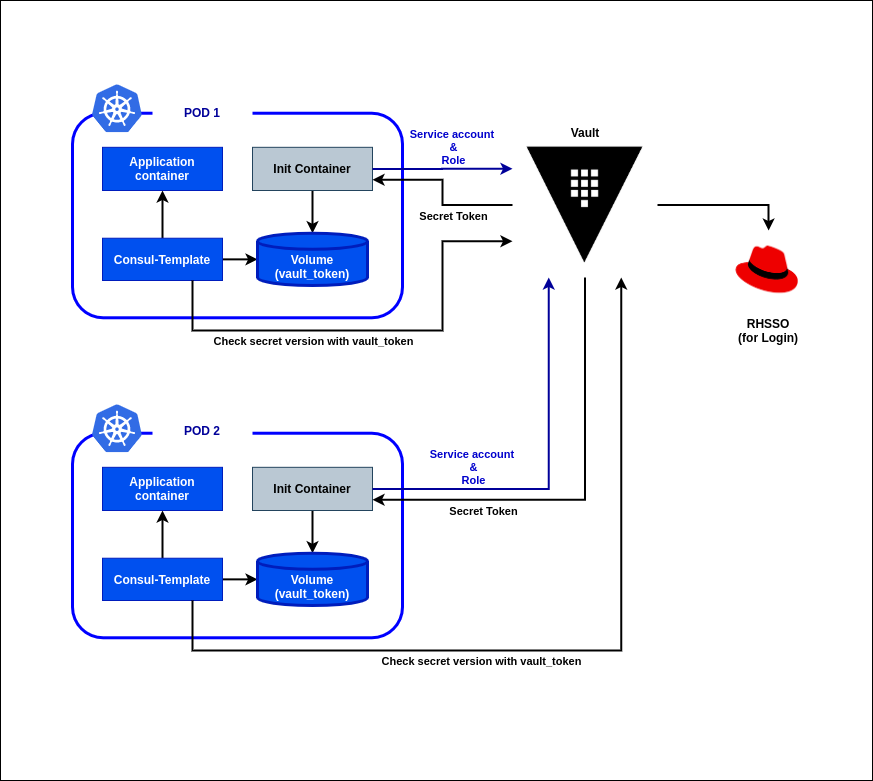

The diagram above was exported from draw.io. Its source (the exported page's mxGraphModel, read from the mxfile embedded in the PNG):
<mxGraphModel dx="1422" dy="852" grid="1" gridSize="10" guides="1" tooltips="1" connect="1" arrows="1" fold="1" page="1" pageScale="1" pageWidth="850" pageHeight="1100" math="0" shadow="0">
  <root>
    <mxCell id="0" />
    <mxCell id="1" parent="0" />
    <mxCell id="4fTWIVJoddAqI1CCIKcr-13" value="" style="rounded=0;whiteSpace=wrap;html=1;" parent="1" vertex="1">
      <mxGeometry x="78" y="40" width="872" height="780" as="geometry" />
    </mxCell>
    <mxCell id="4fTWIVJoddAqI1CCIKcr-14" value="RHSSO&#10;(for Login)" style="shape=image;verticalLabelPosition=bottom;labelBackgroundColor=#ffffff;verticalAlign=top;aspect=fixed;imageAspect=0;image=data:image/png,(base64 omitted: 2500 chars);fontStyle=1" parent="1" vertex="1">
      <mxGeometry x="770" y="270" width="152.15" height="80" as="geometry" />
    </mxCell>
    <mxCell id="BY4wmm7HWNfYbl89ZEO9-19" style="edgeStyle=orthogonalEdgeStyle;rounded=0;orthogonalLoop=1;jettySize=auto;html=1;exitX=1;exitY=0.5;exitDx=0;exitDy=0;entryX=0.5;entryY=0;entryDx=0;entryDy=0;strokeColor=#000000;strokeWidth=2;fontColor=#0000CC;" edge="1" parent="1" source="BY4wmm7HWNfYbl89ZEO9-1" target="4fTWIVJoddAqI1CCIKcr-14">
      <mxGeometry relative="1" as="geometry" />
    </mxCell>
    <mxCell id="BY4wmm7HWNfYbl89ZEO9-1" value="" style="shape=image;verticalLabelPosition=bottom;labelBackgroundColor=#ffffff;verticalAlign=top;aspect=fixed;imageAspect=0;image=data:image/png,(base64 omitted: 2004 chars);fontStyle=1" vertex="1" parent="1">
      <mxGeometry x="590" y="172" width="145" height="145" as="geometry" />
    </mxCell>
    <mxCell id="BY4wmm7HWNfYbl89ZEO9-4" value="" style="group;" vertex="1" connectable="0" parent="1">
      <mxGeometry x="150" y="130" width="330" height="250" as="geometry" />
    </mxCell>
    <mxCell id="BY4wmm7HWNfYbl89ZEO9-3" value="" style="rounded=1;whiteSpace=wrap;html=1;strokeColor=#0000FF;strokeWidth=3;" vertex="1" parent="BY4wmm7HWNfYbl89ZEO9-4">
      <mxGeometry y="22.72727272727273" width="330" height="204.54545454545456" as="geometry" />
    </mxCell>
    <mxCell id="BY4wmm7HWNfYbl89ZEO9-2" value="" style="aspect=fixed;html=1;points=[];align=center;image;fontSize=12;image=img/lib/mscae/Kubernetes.svg;" vertex="1" parent="BY4wmm7HWNfYbl89ZEO9-4">
      <mxGeometry x="20" y="-5.6818181818181825" width="50" height="48" as="geometry" />
    </mxCell>
    <mxCell id="BY4wmm7HWNfYbl89ZEO9-14" style="edgeStyle=orthogonalEdgeStyle;rounded=0;orthogonalLoop=1;jettySize=auto;html=1;exitX=0.5;exitY=1;exitDx=0;exitDy=0;entryX=0.5;entryY=0;entryDx=0;entryDy=0;entryPerimeter=0;strokeColor=#000000;fontColor=#0000CC;fontStyle=1;strokeWidth=2;" edge="1" parent="BY4wmm7HWNfYbl89ZEO9-4" source="BY4wmm7HWNfYbl89ZEO9-5" target="BY4wmm7HWNfYbl89ZEO9-8">
      <mxGeometry relative="1" as="geometry" />
    </mxCell>
    <mxCell id="BY4wmm7HWNfYbl89ZEO9-5" value="Init Container" style="rounded=0;whiteSpace=wrap;html=1;strokeColor=#23445d;fillColor=#bac8d3;fontStyle=1" vertex="1" parent="BY4wmm7HWNfYbl89ZEO9-4">
      <mxGeometry x="180" y="56.82" width="120" height="43.18" as="geometry" />
    </mxCell>
    <mxCell id="BY4wmm7HWNfYbl89ZEO9-15" style="edgeStyle=orthogonalEdgeStyle;rounded=0;orthogonalLoop=1;jettySize=auto;html=1;exitX=1;exitY=0.5;exitDx=0;exitDy=0;entryX=0;entryY=0.5;entryDx=0;entryDy=0;entryPerimeter=0;strokeColor=#000000;fontColor=#0000CC;fontStyle=1;strokeWidth=2;" edge="1" parent="BY4wmm7HWNfYbl89ZEO9-4" source="BY4wmm7HWNfYbl89ZEO9-6" target="BY4wmm7HWNfYbl89ZEO9-8">
      <mxGeometry relative="1" as="geometry" />
    </mxCell>
    <mxCell id="BY4wmm7HWNfYbl89ZEO9-16" style="edgeStyle=orthogonalEdgeStyle;rounded=0;orthogonalLoop=1;jettySize=auto;html=1;exitX=0.5;exitY=0;exitDx=0;exitDy=0;entryX=0.5;entryY=1;entryDx=0;entryDy=0;strokeColor=#000000;fontColor=#0000CC;fontStyle=1;strokeWidth=2;" edge="1" parent="BY4wmm7HWNfYbl89ZEO9-4" source="BY4wmm7HWNfYbl89ZEO9-6" target="BY4wmm7HWNfYbl89ZEO9-7">
      <mxGeometry relative="1" as="geometry" />
    </mxCell>
    <mxCell id="BY4wmm7HWNfYbl89ZEO9-6" value="Consul-Template" style="rounded=0;whiteSpace=wrap;html=1;strokeColor=#001DBC;fillColor=#0050ef;fontColor=#ffffff;fontStyle=1" vertex="1" parent="BY4wmm7HWNfYbl89ZEO9-4">
      <mxGeometry x="30" y="147.73" width="120" height="42.27" as="geometry" />
    </mxCell>
    <mxCell id="BY4wmm7HWNfYbl89ZEO9-7" value="Application container" style="rounded=0;whiteSpace=wrap;html=1;strokeColor=#001DBC;fillColor=#0050ef;fontColor=#ffffff;fontStyle=1" vertex="1" parent="BY4wmm7HWNfYbl89ZEO9-4">
      <mxGeometry x="30" y="56.82" width="120" height="43.18" as="geometry" />
    </mxCell>
    <mxCell id="BY4wmm7HWNfYbl89ZEO9-8" value="Volume&lt;br&gt;(vault_token)" style="shape=cylinder3;whiteSpace=wrap;html=1;boundedLbl=1;backgroundOutline=1;size=8;strokeColor=#001DBC;strokeWidth=3;fillColor=#0050ef;fontColor=#ffffff;fontStyle=1" vertex="1" parent="BY4wmm7HWNfYbl89ZEO9-4">
      <mxGeometry x="185" y="142.73" width="110" height="52.27" as="geometry" />
    </mxCell>
    <mxCell id="BY4wmm7HWNfYbl89ZEO9-36" value="&lt;b&gt;POD 1&lt;/b&gt;" style="text;html=1;align=center;verticalAlign=middle;whiteSpace=wrap;rounded=0;fillColor=#ffffff;fontColor=#000099;" vertex="1" parent="BY4wmm7HWNfYbl89ZEO9-4">
      <mxGeometry x="80" y="12" width="100" height="20" as="geometry" />
    </mxCell>
    <mxCell id="BY4wmm7HWNfYbl89ZEO9-9" style="edgeStyle=orthogonalEdgeStyle;rounded=0;orthogonalLoop=1;jettySize=auto;html=1;exitX=1;exitY=0.5;exitDx=0;exitDy=0;entryX=0;entryY=0.25;entryDx=0;entryDy=0;fontColor=#0000CC;strokeColor=#000099;fontStyle=1;strokeWidth=2;" edge="1" parent="1" source="BY4wmm7HWNfYbl89ZEO9-5" target="BY4wmm7HWNfYbl89ZEO9-1">
      <mxGeometry relative="1" as="geometry" />
    </mxCell>
    <mxCell id="BY4wmm7HWNfYbl89ZEO9-10" value="Service account &lt;br&gt;&amp;amp;&lt;br&gt;Role" style="edgeLabel;html=1;align=center;verticalAlign=middle;resizable=0;points=[];fontStyle=1;fontColor=#0000CC;" vertex="1" connectable="0" parent="BY4wmm7HWNfYbl89ZEO9-9">
      <mxGeometry x="-0.1435" y="-4" relative="1" as="geometry">
        <mxPoint x="20" y="-25.58" as="offset" />
      </mxGeometry>
    </mxCell>
    <mxCell id="BY4wmm7HWNfYbl89ZEO9-11" style="edgeStyle=orthogonalEdgeStyle;rounded=0;orthogonalLoop=1;jettySize=auto;html=1;exitX=0;exitY=0.5;exitDx=0;exitDy=0;entryX=1;entryY=0.75;entryDx=0;entryDy=0;fontColor=#0000CC;fontStyle=1;strokeWidth=2;" edge="1" parent="1" source="BY4wmm7HWNfYbl89ZEO9-1" target="BY4wmm7HWNfYbl89ZEO9-5">
      <mxGeometry relative="1" as="geometry" />
    </mxCell>
    <mxCell id="BY4wmm7HWNfYbl89ZEO9-12" value="&lt;font color=&quot;#000000&quot;&gt;Secret Token&lt;/font&gt;" style="edgeLabel;html=1;align=center;verticalAlign=middle;resizable=0;points=[];fontColor=#0000CC;fontStyle=1" vertex="1" connectable="0" parent="BY4wmm7HWNfYbl89ZEO9-11">
      <mxGeometry x="-0.3466" y="-1" relative="1" as="geometry">
        <mxPoint x="-6" y="11.5" as="offset" />
      </mxGeometry>
    </mxCell>
    <mxCell id="BY4wmm7HWNfYbl89ZEO9-17" style="edgeStyle=orthogonalEdgeStyle;rounded=0;orthogonalLoop=1;jettySize=auto;html=1;exitX=0.75;exitY=1;exitDx=0;exitDy=0;entryX=0;entryY=0.75;entryDx=0;entryDy=0;strokeColor=#000000;fontColor=#0000CC;fontStyle=1;strokeWidth=2;" edge="1" parent="1" source="BY4wmm7HWNfYbl89ZEO9-6" target="BY4wmm7HWNfYbl89ZEO9-1">
      <mxGeometry relative="1" as="geometry">
        <Array as="points">
          <mxPoint x="270" y="370" />
          <mxPoint x="520" y="370" />
          <mxPoint x="520" y="281" />
        </Array>
      </mxGeometry>
    </mxCell>
    <mxCell id="BY4wmm7HWNfYbl89ZEO9-18" value="&lt;font color=&quot;#000000&quot;&gt;&lt;b&gt;Check secret version with vault_token&lt;/b&gt;&lt;/font&gt;" style="edgeLabel;html=1;align=center;verticalAlign=middle;resizable=0;points=[];fontColor=#0000CC;" vertex="1" connectable="0" parent="BY4wmm7HWNfYbl89ZEO9-17">
      <mxGeometry x="-0.142" relative="1" as="geometry">
        <mxPoint x="-27" y="10" as="offset" />
      </mxGeometry>
    </mxCell>
    <mxCell id="BY4wmm7HWNfYbl89ZEO9-20" value="" style="group;" vertex="1" connectable="0" parent="1">
      <mxGeometry x="150" y="450" width="330" height="250" as="geometry" />
    </mxCell>
    <mxCell id="BY4wmm7HWNfYbl89ZEO9-21" value="" style="rounded=1;whiteSpace=wrap;html=1;strokeColor=#0000FF;strokeWidth=3;" vertex="1" parent="BY4wmm7HWNfYbl89ZEO9-20">
      <mxGeometry y="22.72727272727273" width="330" height="204.54545454545456" as="geometry" />
    </mxCell>
    <mxCell id="BY4wmm7HWNfYbl89ZEO9-22" value="" style="aspect=fixed;html=1;points=[];align=center;image;fontSize=12;image=img/lib/mscae/Kubernetes.svg;" vertex="1" parent="BY4wmm7HWNfYbl89ZEO9-20">
      <mxGeometry x="20" y="-5.6818181818181825" width="50" height="48" as="geometry" />
    </mxCell>
    <mxCell id="BY4wmm7HWNfYbl89ZEO9-23" style="edgeStyle=orthogonalEdgeStyle;rounded=0;orthogonalLoop=1;jettySize=auto;html=1;exitX=0.5;exitY=1;exitDx=0;exitDy=0;entryX=0.5;entryY=0;entryDx=0;entryDy=0;entryPerimeter=0;strokeColor=#000000;fontColor=#0000CC;fontStyle=1;strokeWidth=2;" edge="1" parent="BY4wmm7HWNfYbl89ZEO9-20" source="BY4wmm7HWNfYbl89ZEO9-24" target="BY4wmm7HWNfYbl89ZEO9-29">
      <mxGeometry relative="1" as="geometry" />
    </mxCell>
    <mxCell id="BY4wmm7HWNfYbl89ZEO9-24" value="Init Container" style="rounded=0;whiteSpace=wrap;html=1;strokeColor=#23445d;fillColor=#bac8d3;fontStyle=1" vertex="1" parent="BY4wmm7HWNfYbl89ZEO9-20">
      <mxGeometry x="180" y="56.82" width="120" height="43.18" as="geometry" />
    </mxCell>
    <mxCell id="BY4wmm7HWNfYbl89ZEO9-25" style="edgeStyle=orthogonalEdgeStyle;rounded=0;orthogonalLoop=1;jettySize=auto;html=1;exitX=1;exitY=0.5;exitDx=0;exitDy=0;entryX=0;entryY=0.5;entryDx=0;entryDy=0;entryPerimeter=0;strokeColor=#000000;fontColor=#0000CC;fontStyle=1;strokeWidth=2;" edge="1" parent="BY4wmm7HWNfYbl89ZEO9-20" source="BY4wmm7HWNfYbl89ZEO9-27" target="BY4wmm7HWNfYbl89ZEO9-29">
      <mxGeometry relative="1" as="geometry" />
    </mxCell>
    <mxCell id="BY4wmm7HWNfYbl89ZEO9-26" style="edgeStyle=orthogonalEdgeStyle;rounded=0;orthogonalLoop=1;jettySize=auto;html=1;exitX=0.5;exitY=0;exitDx=0;exitDy=0;entryX=0.5;entryY=1;entryDx=0;entryDy=0;strokeColor=#000000;fontColor=#0000CC;fontStyle=1;strokeWidth=2;" edge="1" parent="BY4wmm7HWNfYbl89ZEO9-20" source="BY4wmm7HWNfYbl89ZEO9-27" target="BY4wmm7HWNfYbl89ZEO9-28">
      <mxGeometry relative="1" as="geometry" />
    </mxCell>
    <mxCell id="BY4wmm7HWNfYbl89ZEO9-27" value="Consul-Template" style="rounded=0;whiteSpace=wrap;html=1;strokeColor=#001DBC;fillColor=#0050ef;fontColor=#ffffff;fontStyle=1" vertex="1" parent="BY4wmm7HWNfYbl89ZEO9-20">
      <mxGeometry x="30" y="147.73" width="120" height="42.27" as="geometry" />
    </mxCell>
    <mxCell id="BY4wmm7HWNfYbl89ZEO9-28" value="Application container" style="rounded=0;whiteSpace=wrap;html=1;strokeColor=#001DBC;fillColor=#0050ef;fontColor=#ffffff;fontStyle=1" vertex="1" parent="BY4wmm7HWNfYbl89ZEO9-20">
      <mxGeometry x="30" y="56.82" width="120" height="43.18" as="geometry" />
    </mxCell>
    <mxCell id="BY4wmm7HWNfYbl89ZEO9-29" value="Volume&lt;br&gt;(vault_token)" style="shape=cylinder3;whiteSpace=wrap;html=1;boundedLbl=1;backgroundOutline=1;size=8;strokeColor=#001DBC;strokeWidth=3;fillColor=#0050ef;fontColor=#ffffff;fontStyle=1" vertex="1" parent="BY4wmm7HWNfYbl89ZEO9-20">
      <mxGeometry x="185" y="142.73" width="110" height="52.27" as="geometry" />
    </mxCell>
    <mxCell id="BY4wmm7HWNfYbl89ZEO9-30" style="edgeStyle=orthogonalEdgeStyle;rounded=0;orthogonalLoop=1;jettySize=auto;html=1;exitX=1;exitY=0.5;exitDx=0;exitDy=0;entryX=0.25;entryY=1;entryDx=0;entryDy=0;fontColor=#0000CC;strokeColor=#000099;fontStyle=1;strokeWidth=2;" edge="1" parent="1" source="BY4wmm7HWNfYbl89ZEO9-24" target="BY4wmm7HWNfYbl89ZEO9-1">
      <mxGeometry relative="1" as="geometry">
        <mxPoint x="590" y="528.25" as="targetPoint" />
      </mxGeometry>
    </mxCell>
    <mxCell id="BY4wmm7HWNfYbl89ZEO9-31" value="Service account &lt;br&gt;&amp;amp;&lt;br&gt;Role" style="edgeLabel;html=1;align=center;verticalAlign=middle;resizable=0;points=[];fontStyle=1;fontColor=#0000CC;" vertex="1" connectable="0" parent="BY4wmm7HWNfYbl89ZEO9-30">
      <mxGeometry x="-0.1435" y="-4" relative="1" as="geometry">
        <mxPoint x="-66" y="-25.58" as="offset" />
      </mxGeometry>
    </mxCell>
    <mxCell id="BY4wmm7HWNfYbl89ZEO9-32" style="edgeStyle=orthogonalEdgeStyle;rounded=0;orthogonalLoop=1;jettySize=auto;html=1;exitX=0.5;exitY=1;exitDx=0;exitDy=0;entryX=1;entryY=0.75;entryDx=0;entryDy=0;fontColor=#0000CC;fontStyle=1;strokeWidth=2;" edge="1" parent="1" target="BY4wmm7HWNfYbl89ZEO9-24" source="BY4wmm7HWNfYbl89ZEO9-1">
      <mxGeometry relative="1" as="geometry">
        <mxPoint x="590" y="564.5" as="sourcePoint" />
      </mxGeometry>
    </mxCell>
    <mxCell id="BY4wmm7HWNfYbl89ZEO9-33" value="&lt;font color=&quot;#000000&quot;&gt;Secret Token&lt;/font&gt;" style="edgeLabel;html=1;align=center;verticalAlign=middle;resizable=0;points=[];fontColor=#0000CC;fontStyle=1" vertex="1" connectable="0" parent="BY4wmm7HWNfYbl89ZEO9-32">
      <mxGeometry x="-0.3466" y="-1" relative="1" as="geometry">
        <mxPoint x="-101.5" y="91" as="offset" />
      </mxGeometry>
    </mxCell>
    <mxCell id="BY4wmm7HWNfYbl89ZEO9-34" style="edgeStyle=orthogonalEdgeStyle;rounded=0;orthogonalLoop=1;jettySize=auto;html=1;exitX=0.75;exitY=1;exitDx=0;exitDy=0;entryX=0.75;entryY=1;entryDx=0;entryDy=0;strokeColor=#000000;fontColor=#0000CC;fontStyle=1;strokeWidth=2;" edge="1" parent="1" source="BY4wmm7HWNfYbl89ZEO9-27" target="BY4wmm7HWNfYbl89ZEO9-1">
      <mxGeometry relative="1" as="geometry">
        <mxPoint x="590" y="600.75" as="targetPoint" />
        <Array as="points">
          <mxPoint x="270" y="690" />
          <mxPoint x="699" y="690" />
        </Array>
      </mxGeometry>
    </mxCell>
    <mxCell id="BY4wmm7HWNfYbl89ZEO9-35" value="&lt;font color=&quot;#000000&quot;&gt;&lt;b&gt;Check secret version with vault_token&lt;/b&gt;&lt;/font&gt;" style="edgeLabel;html=1;align=center;verticalAlign=middle;resizable=0;points=[];fontColor=#0000CC;" vertex="1" connectable="0" parent="BY4wmm7HWNfYbl89ZEO9-34">
      <mxGeometry x="-0.142" relative="1" as="geometry">
        <mxPoint x="-27" y="10" as="offset" />
      </mxGeometry>
    </mxCell>
    <mxCell id="BY4wmm7HWNfYbl89ZEO9-37" value="&lt;b&gt;POD 2&lt;/b&gt;" style="text;html=1;align=center;verticalAlign=middle;whiteSpace=wrap;rounded=0;fillColor=#ffffff;fontColor=#000099;" vertex="1" parent="1">
      <mxGeometry x="230" y="460" width="100" height="20" as="geometry" />
    </mxCell>
    <mxCell id="BY4wmm7HWNfYbl89ZEO9-39" value="&lt;b&gt;&lt;font color=&quot;#000000&quot;&gt;Vault&lt;/font&gt;&lt;/b&gt;" style="text;html=1;strokeColor=none;fillColor=none;align=center;verticalAlign=middle;whiteSpace=wrap;rounded=0;fontColor=#000099;" vertex="1" parent="1">
      <mxGeometry x="643" y="162" width="40" height="20" as="geometry" />
    </mxCell>
  </root>
</mxGraphModel>